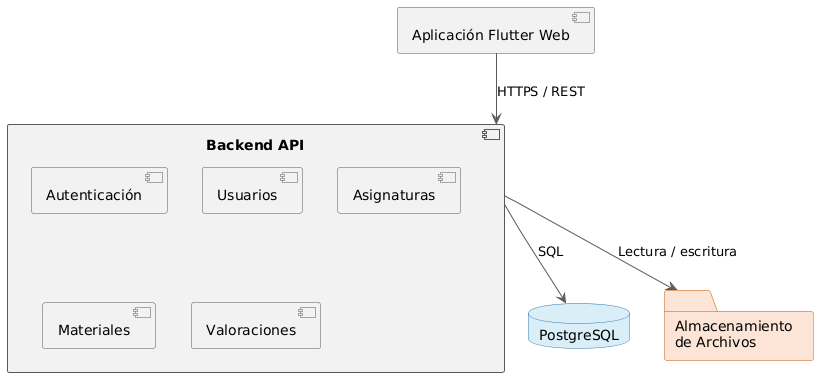

The diagram above was rendered by PlantUML. Its source (embedded in the PNG):
@startuml
skinparam backgroundColor white
skinparam component {
  BackgroundColor #F2F2F2
  BorderColor #595959
  ArrowColor #595959
}
skinparam database {
  BackgroundColor #DAEEF8
  BorderColor #2E75B6
}
skinparam folder {
  BackgroundColor #FCE4D6
  BorderColor #C55A11
}

[Aplicación Flutter Web] as App

component "Backend API" as API {
  [Autenticación]
  [Usuarios]
  [Asignaturas]
  [Materiales]
  [Valoraciones]
}

database "PostgreSQL" as DB
folder "Almacenamiento\nde Archivos" as FS

App --> API : HTTPS / REST
API --> DB : SQL
API --> FS : Lectura / escritura
@enduml